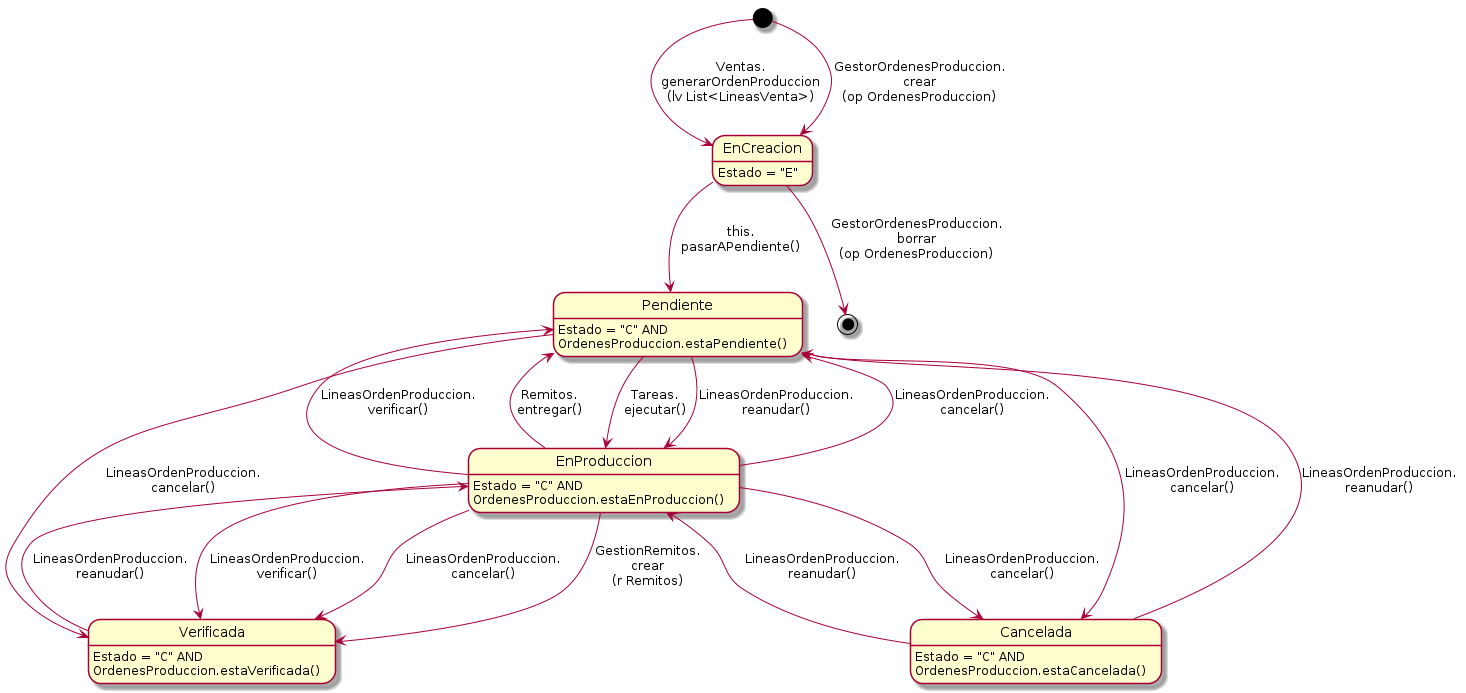

The diagram above was rendered by PlantUML. Its source (embedded in the PNG):
@startuml ordenesProduccion
EnCreacion: Estado = "E"
Pendiente: Estado = "C" AND
Pendiente: OrdenesProduccion.estaPendiente()
EnProduccion: Estado = "C" AND
EnProduccion: OrdenesProduccion.estaEnProduccion()
Verificada: Estado = "C" AND
Verificada: OrdenesProduccion.estaVerificada()
Cancelada: Estado = "C" AND
Cancelada: OrdenesProduccion.estaCancelada()

[*]--> EnCreacion: Ventas.\ngenerarOrdenProduccion\n(lv List<LineasVenta>)
[*]--> EnCreacion: GestorOrdenesProduccion.\ncrear\n(op OrdenesProduccion)
EnCreacion --> [*]: GestorOrdenesProduccion.\nborrar\n(op OrdenesProduccion)
EnCreacion -->Pendiente: this.\npasarAPendiente()
EnProduccion -->Pendiente: LineasOrdenProduccion.\ncancelar()
EnProduccion -->Pendiente: LineasOrdenProduccion.\nverificar()
EnProduccion -->Pendiente: Remitos.\nentregar()
EnProduccion -->Cancelada: LineasOrdenProduccion.\ncancelar()
Pendiente --> EnProduccion: Tareas.\nejecutar()
Pendiente --> EnProduccion: LineasOrdenProduccion.\nreanudar()
Cancelada --> Pendiente: LineasOrdenProduccion.\nreanudar()
Cancelada --> EnProduccion: LineasOrdenProduccion.\nreanudar()
Pendiente --> Cancelada: LineasOrdenProduccion.\ncancelar()
Pendiente --> Verificada: LineasOrdenProduccion.\ncancelar()
EnProduccion --> Verificada: LineasOrdenProduccion.\nverificar()
EnProduccion --> Verificada: LineasOrdenProduccion.\ncancelar()
EnProduccion --> Verificada: GestionRemitos.\ncrear\n(r Remitos)
Verificada --> EnProduccion: LineasOrdenProduccion.\nreanudar()

@enduml